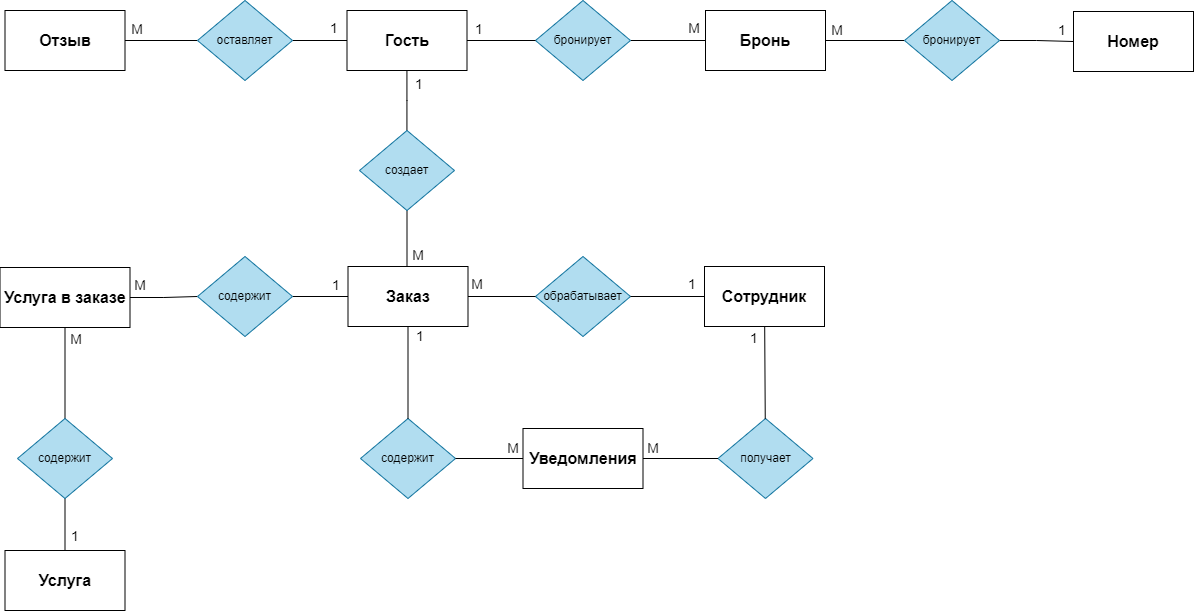

The diagram above was exported from draw.io. Its source (the exported page's mxGraphModel, read from the mxfile embedded in the PNG):
<mxGraphModel dx="1500" dy="899" grid="1" gridSize="10" guides="1" tooltips="1" connect="1" arrows="1" fold="1" page="1" pageScale="1" pageWidth="1169" pageHeight="827" math="0" shadow="0">
  <root>
    <mxCell id="_r1Es-19IkW4oCZ_9DLp-0" />
    <mxCell id="_r1Es-19IkW4oCZ_9DLp-1" parent="_r1Es-19IkW4oCZ_9DLp-0" />
    <mxCell id="_r1Es-19IkW4oCZ_9DLp-2" value="" style="edgeStyle=orthogonalEdgeStyle;rounded=0;orthogonalLoop=1;jettySize=auto;html=1;endArrow=none;endFill=0;" edge="1" parent="_r1Es-19IkW4oCZ_9DLp-1" source="_r1Es-19IkW4oCZ_9DLp-37" target="_r1Es-19IkW4oCZ_9DLp-4">
      <mxGeometry relative="1" as="geometry">
        <mxPoint x="1063.5" y="312" as="sourcePoint" />
        <mxPoint x="1043.5" y="332" as="targetPoint" />
      </mxGeometry>
    </mxCell>
    <mxCell id="_r1Es-19IkW4oCZ_9DLp-3" value="Номер" style="whiteSpace=wrap;html=1;rounded=0;fontStyle=1;fontSize=16;" vertex="1" parent="_r1Es-19IkW4oCZ_9DLp-1">
      <mxGeometry x="1396" y="213" width="120" height="60" as="geometry" />
    </mxCell>
    <mxCell id="_r1Es-19IkW4oCZ_9DLp-4" value="бронирует" style="rhombus;whiteSpace=wrap;html=1;rounded=0;fillColor=#b1ddf0;strokeColor=#10739e;" vertex="1" parent="_r1Es-19IkW4oCZ_9DLp-1">
      <mxGeometry x="858" y="202" width="95" height="80" as="geometry" />
    </mxCell>
    <mxCell id="_r1Es-19IkW4oCZ_9DLp-5" value="&lt;font color=&quot;#000000&quot;&gt;M&lt;/font&gt;" style="text;html=1;strokeColor=none;fillColor=none;align=center;verticalAlign=middle;whiteSpace=wrap;rounded=0;fontSize=14;fontColor=#FF0000;" vertex="1" parent="_r1Es-19IkW4oCZ_9DLp-1">
      <mxGeometry x="1007" y="220" width="20" height="20" as="geometry" />
    </mxCell>
    <mxCell id="_r1Es-19IkW4oCZ_9DLp-7" value="" style="edgeStyle=orthogonalEdgeStyle;rounded=0;orthogonalLoop=1;jettySize=auto;html=1;endArrow=none;endFill=0;" edge="1" parent="_r1Es-19IkW4oCZ_9DLp-1" source="_r1Es-19IkW4oCZ_9DLp-9" target="_r1Es-19IkW4oCZ_9DLp-19">
      <mxGeometry relative="1" as="geometry">
        <mxPoint x="828.5" y="32" as="sourcePoint" />
      </mxGeometry>
    </mxCell>
    <mxCell id="_r1Es-19IkW4oCZ_9DLp-8" value="" style="edgeStyle=orthogonalEdgeStyle;rounded=0;orthogonalLoop=1;jettySize=auto;html=1;endArrow=none;endFill=0;" edge="1" parent="_r1Es-19IkW4oCZ_9DLp-1" source="_r1Es-19IkW4oCZ_9DLp-9" target="_r1Es-19IkW4oCZ_9DLp-4">
      <mxGeometry relative="1" as="geometry">
        <mxPoint x="883.5" y="172.00263157894744" as="sourcePoint" />
        <mxPoint x="1013.5" y="361.95" as="targetPoint" />
      </mxGeometry>
    </mxCell>
    <mxCell id="DjqX_Z1rgbCPXDbNKhLw-5" value="" style="edgeStyle=orthogonalEdgeStyle;rounded=0;orthogonalLoop=1;jettySize=auto;html=1;endArrow=none;endFill=0;" edge="1" parent="_r1Es-19IkW4oCZ_9DLp-1" source="_r1Es-19IkW4oCZ_9DLp-9" target="DjqX_Z1rgbCPXDbNKhLw-4">
      <mxGeometry relative="1" as="geometry">
        <Array as="points">
          <mxPoint x="730" y="302" />
          <mxPoint x="730" y="302" />
        </Array>
      </mxGeometry>
    </mxCell>
    <mxCell id="_r1Es-19IkW4oCZ_9DLp-9" value="Гость" style="whiteSpace=wrap;html=1;rounded=0;fontStyle=1;fontSize=16;" vertex="1" parent="_r1Es-19IkW4oCZ_9DLp-1">
      <mxGeometry x="669.5" y="212" width="120" height="60" as="geometry" />
    </mxCell>
    <mxCell id="_r1Es-19IkW4oCZ_9DLp-11" value="" style="edgeStyle=orthogonalEdgeStyle;rounded=0;orthogonalLoop=1;jettySize=auto;html=1;endArrow=none;endFill=0;" edge="1" parent="_r1Es-19IkW4oCZ_9DLp-1" source="_r1Es-19IkW4oCZ_9DLp-12" target="_r1Es-19IkW4oCZ_9DLp-50">
      <mxGeometry relative="1" as="geometry">
        <mxPoint x="60" y="472" as="targetPoint" />
      </mxGeometry>
    </mxCell>
    <mxCell id="_r1Es-19IkW4oCZ_9DLp-12" value="Услуга" style="whiteSpace=wrap;html=1;rounded=0;fontStyle=1;fontSize=16;" vertex="1" parent="_r1Es-19IkW4oCZ_9DLp-1">
      <mxGeometry x="327.5" y="752" width="120" height="60" as="geometry" />
    </mxCell>
    <mxCell id="_r1Es-19IkW4oCZ_9DLp-13" value="Заказ" style="whiteSpace=wrap;html=1;rounded=0;fontStyle=1;fontSize=16;" vertex="1" parent="_r1Es-19IkW4oCZ_9DLp-1">
      <mxGeometry x="670.5" y="468" width="120" height="60" as="geometry" />
    </mxCell>
    <mxCell id="_r1Es-19IkW4oCZ_9DLp-14" value="обрабатывает" style="rhombus;whiteSpace=wrap;html=1;rounded=0;fillColor=#b1ddf0;strokeColor=#10739e;" vertex="1" parent="_r1Es-19IkW4oCZ_9DLp-1">
      <mxGeometry x="858" y="458" width="95" height="80" as="geometry" />
    </mxCell>
    <mxCell id="_r1Es-19IkW4oCZ_9DLp-16" value="Сотрудник" style="whiteSpace=wrap;html=1;rounded=0;fontStyle=1;fontSize=16;" vertex="1" parent="_r1Es-19IkW4oCZ_9DLp-1">
      <mxGeometry x="1027" y="468" width="120" height="60" as="geometry" />
    </mxCell>
    <mxCell id="_r1Es-19IkW4oCZ_9DLp-17" value="получает" style="rhombus;whiteSpace=wrap;html=1;rounded=0;fillColor=#b1ddf0;strokeColor=#10739e;" vertex="1" parent="_r1Es-19IkW4oCZ_9DLp-1">
      <mxGeometry x="1040.5" y="620" width="95" height="80" as="geometry" />
    </mxCell>
    <mxCell id="_r1Es-19IkW4oCZ_9DLp-18" value="" style="edgeStyle=orthogonalEdgeStyle;rounded=0;orthogonalLoop=1;jettySize=auto;html=1;endArrow=none;endFill=0;" edge="1" parent="_r1Es-19IkW4oCZ_9DLp-1" source="_r1Es-19IkW4oCZ_9DLp-19" target="_r1Es-19IkW4oCZ_9DLp-20">
      <mxGeometry relative="1" as="geometry" />
    </mxCell>
    <mxCell id="_r1Es-19IkW4oCZ_9DLp-19" value="оставляет" style="rhombus;whiteSpace=wrap;html=1;rounded=0;fillColor=#b1ddf0;strokeColor=#10739e;" vertex="1" parent="_r1Es-19IkW4oCZ_9DLp-1">
      <mxGeometry x="520" y="202" width="95" height="80" as="geometry" />
    </mxCell>
    <mxCell id="_r1Es-19IkW4oCZ_9DLp-20" value="Отзыв" style="whiteSpace=wrap;html=1;rounded=0;fontStyle=1;fontSize=16;" vertex="1" parent="_r1Es-19IkW4oCZ_9DLp-1">
      <mxGeometry x="327.5" y="212" width="120" height="60" as="geometry" />
    </mxCell>
    <mxCell id="_r1Es-19IkW4oCZ_9DLp-21" value="" style="endArrow=none;html=1;rounded=0;" edge="1" parent="_r1Es-19IkW4oCZ_9DLp-1" source="_r1Es-19IkW4oCZ_9DLp-13" target="_r1Es-19IkW4oCZ_9DLp-14">
      <mxGeometry width="50" height="50" relative="1" as="geometry">
        <mxPoint x="701.5" y="629.9969230769229" as="sourcePoint" />
        <mxPoint x="386.49999999999955" y="768.9200000000004" as="targetPoint" />
      </mxGeometry>
    </mxCell>
    <mxCell id="_r1Es-19IkW4oCZ_9DLp-22" value="" style="endArrow=none;html=1;rounded=0;" edge="1" parent="_r1Es-19IkW4oCZ_9DLp-1" source="_r1Es-19IkW4oCZ_9DLp-14" target="_r1Es-19IkW4oCZ_9DLp-16">
      <mxGeometry width="50" height="50" relative="1" as="geometry">
        <mxPoint x="922" y="550" as="sourcePoint" />
        <mxPoint x="1014" y="550" as="targetPoint" />
      </mxGeometry>
    </mxCell>
    <mxCell id="_r1Es-19IkW4oCZ_9DLp-23" value="" style="endArrow=none;html=1;rounded=0;" edge="1" parent="_r1Es-19IkW4oCZ_9DLp-1" source="_r1Es-19IkW4oCZ_9DLp-16" target="_r1Es-19IkW4oCZ_9DLp-17">
      <mxGeometry width="50" height="50" relative="1" as="geometry">
        <mxPoint x="933.5" y="550" as="sourcePoint" />
        <mxPoint x="1016.5" y="550" as="targetPoint" />
      </mxGeometry>
    </mxCell>
    <mxCell id="_r1Es-19IkW4oCZ_9DLp-24" value="" style="endArrow=none;html=1;rounded=0;edgeStyle=orthogonalEdgeStyle;" edge="1" parent="_r1Es-19IkW4oCZ_9DLp-1" source="_r1Es-19IkW4oCZ_9DLp-17" target="_r1Es-19IkW4oCZ_9DLp-30">
      <mxGeometry width="50" height="50" relative="1" as="geometry">
        <mxPoint x="994" y="740" as="sourcePoint" />
        <mxPoint x="1087" y="770" as="targetPoint" />
      </mxGeometry>
    </mxCell>
    <mxCell id="_r1Es-19IkW4oCZ_9DLp-26" value="&lt;font color=&quot;#000000&quot;&gt;1&lt;/font&gt;" style="text;html=1;strokeColor=none;fillColor=none;align=center;verticalAlign=middle;whiteSpace=wrap;rounded=0;fontSize=14;fontColor=#FF0000;" vertex="1" parent="_r1Es-19IkW4oCZ_9DLp-1">
      <mxGeometry x="792" y="221" width="20" height="20" as="geometry" />
    </mxCell>
    <mxCell id="_r1Es-19IkW4oCZ_9DLp-27" value="&lt;font color=&quot;#000000&quot;&gt;1&lt;/font&gt;" style="text;html=1;strokeColor=none;fillColor=none;align=center;verticalAlign=middle;whiteSpace=wrap;rounded=0;fontSize=14;fontColor=#FF0000;" vertex="1" parent="_r1Es-19IkW4oCZ_9DLp-1">
      <mxGeometry x="647" y="220" width="20" height="20" as="geometry" />
    </mxCell>
    <mxCell id="_r1Es-19IkW4oCZ_9DLp-28" value="&lt;font color=&quot;#000000&quot;&gt;1&lt;/font&gt;" style="text;html=1;strokeColor=none;fillColor=none;align=center;verticalAlign=middle;whiteSpace=wrap;rounded=0;fontSize=14;fontColor=#FF0000;" vertex="1" parent="_r1Es-19IkW4oCZ_9DLp-1">
      <mxGeometry x="1005" y="476" width="20" height="20" as="geometry" />
    </mxCell>
    <mxCell id="_r1Es-19IkW4oCZ_9DLp-29" value="содержит" style="rhombus;whiteSpace=wrap;html=1;rounded=0;fillColor=#b1ddf0;strokeColor=#10739e;" vertex="1" parent="_r1Es-19IkW4oCZ_9DLp-1">
      <mxGeometry x="683" y="620" width="95" height="80" as="geometry" />
    </mxCell>
    <mxCell id="_r1Es-19IkW4oCZ_9DLp-30" value="Уведомления" style="whiteSpace=wrap;html=1;rounded=0;fontStyle=1;fontSize=16;" vertex="1" parent="_r1Es-19IkW4oCZ_9DLp-1">
      <mxGeometry x="845.5" y="630" width="120" height="60" as="geometry" />
    </mxCell>
    <mxCell id="_r1Es-19IkW4oCZ_9DLp-31" value="" style="endArrow=none;html=1;rounded=0;" edge="1" parent="_r1Es-19IkW4oCZ_9DLp-1" source="_r1Es-19IkW4oCZ_9DLp-13" target="_r1Es-19IkW4oCZ_9DLp-29">
      <mxGeometry width="50" height="50" relative="1" as="geometry">
        <mxPoint x="731.5" y="570" as="sourcePoint" />
        <mxPoint x="681.5" y="550" as="targetPoint" />
      </mxGeometry>
    </mxCell>
    <mxCell id="_r1Es-19IkW4oCZ_9DLp-32" value="" style="endArrow=none;html=1;rounded=0;" edge="1" parent="_r1Es-19IkW4oCZ_9DLp-1" source="_r1Es-19IkW4oCZ_9DLp-29" target="_r1Es-19IkW4oCZ_9DLp-30">
      <mxGeometry width="50" height="50" relative="1" as="geometry">
        <mxPoint x="638.5" y="740" as="sourcePoint" />
        <mxPoint x="721.5" y="740" as="targetPoint" />
      </mxGeometry>
    </mxCell>
    <mxCell id="_r1Es-19IkW4oCZ_9DLp-33" value="&lt;font color=&quot;#000000&quot;&gt;1&lt;/font&gt;" style="text;html=1;strokeColor=none;fillColor=none;align=center;verticalAlign=middle;whiteSpace=wrap;rounded=0;fontSize=14;fontColor=#FF0000;" vertex="1" parent="_r1Es-19IkW4oCZ_9DLp-1">
      <mxGeometry x="732.5" y="528" width="20" height="20" as="geometry" />
    </mxCell>
    <mxCell id="_r1Es-19IkW4oCZ_9DLp-34" value="&lt;font color=&quot;#000000&quot;&gt;M&lt;/font&gt;" style="text;html=1;strokeColor=none;fillColor=none;align=center;verticalAlign=middle;whiteSpace=wrap;rounded=0;fontSize=14;fontColor=#FF0000;" vertex="1" parent="_r1Es-19IkW4oCZ_9DLp-1">
      <mxGeometry x="449.5" y="221" width="20" height="20" as="geometry" />
    </mxCell>
    <mxCell id="_r1Es-19IkW4oCZ_9DLp-35" value="&lt;font color=&quot;#000000&quot;&gt;M&lt;/font&gt;" style="text;html=1;strokeColor=none;fillColor=none;align=center;verticalAlign=middle;whiteSpace=wrap;rounded=0;fontSize=14;fontColor=#FF0000;" vertex="1" parent="_r1Es-19IkW4oCZ_9DLp-1">
      <mxGeometry x="966" y="640" width="20" height="20" as="geometry" />
    </mxCell>
    <mxCell id="_r1Es-19IkW4oCZ_9DLp-36" value="&lt;font color=&quot;#000000&quot;&gt;M&lt;/font&gt;" style="text;html=1;strokeColor=none;fillColor=none;align=center;verticalAlign=middle;whiteSpace=wrap;rounded=0;fontSize=14;fontColor=#FF0000;" vertex="1" parent="_r1Es-19IkW4oCZ_9DLp-1">
      <mxGeometry x="731" y="447" width="20" height="20" as="geometry" />
    </mxCell>
    <mxCell id="_r1Es-19IkW4oCZ_9DLp-37" value="Бронь" style="whiteSpace=wrap;html=1;rounded=0;fontStyle=1;fontSize=16;" vertex="1" parent="_r1Es-19IkW4oCZ_9DLp-1">
      <mxGeometry x="1028" y="212" width="120" height="60" as="geometry" />
    </mxCell>
    <mxCell id="_r1Es-19IkW4oCZ_9DLp-38" value="" style="edgeStyle=orthogonalEdgeStyle;rounded=0;orthogonalLoop=1;jettySize=auto;html=1;endArrow=none;endFill=0;" edge="1" parent="_r1Es-19IkW4oCZ_9DLp-1" source="_r1Es-19IkW4oCZ_9DLp-40" target="_r1Es-19IkW4oCZ_9DLp-3">
      <mxGeometry relative="1" as="geometry">
        <mxPoint x="1378.5" y="132" as="targetPoint" />
      </mxGeometry>
    </mxCell>
    <mxCell id="_r1Es-19IkW4oCZ_9DLp-39" value="" style="edgeStyle=orthogonalEdgeStyle;rounded=0;orthogonalLoop=1;jettySize=auto;html=1;endArrow=none;endFill=0;" edge="1" parent="_r1Es-19IkW4oCZ_9DLp-1" source="_r1Es-19IkW4oCZ_9DLp-40" target="_r1Es-19IkW4oCZ_9DLp-37">
      <mxGeometry relative="1" as="geometry">
        <mxPoint x="1138.5" y="132" as="targetPoint" />
      </mxGeometry>
    </mxCell>
    <mxCell id="_r1Es-19IkW4oCZ_9DLp-40" value="бронирует" style="rhombus;whiteSpace=wrap;html=1;rounded=0;fillColor=#b1ddf0;strokeColor=#10739e;" vertex="1" parent="_r1Es-19IkW4oCZ_9DLp-1">
      <mxGeometry x="1227" y="202" width="95" height="80" as="geometry" />
    </mxCell>
    <mxCell id="_r1Es-19IkW4oCZ_9DLp-41" value="&lt;font color=&quot;#000000&quot;&gt;1&lt;/font&gt;" style="text;html=1;strokeColor=none;fillColor=none;align=center;verticalAlign=middle;whiteSpace=wrap;rounded=0;fontSize=14;fontColor=#FF0000;" vertex="1" parent="_r1Es-19IkW4oCZ_9DLp-1">
      <mxGeometry x="1375" y="222" width="20" height="20" as="geometry" />
    </mxCell>
    <mxCell id="_r1Es-19IkW4oCZ_9DLp-42" value="&lt;font color=&quot;#000000&quot;&gt;M&lt;/font&gt;" style="text;html=1;strokeColor=none;fillColor=none;align=center;verticalAlign=middle;whiteSpace=wrap;rounded=0;fontSize=14;fontColor=#FF0000;" vertex="1" parent="_r1Es-19IkW4oCZ_9DLp-1">
      <mxGeometry x="1149.5" y="222" width="20" height="20" as="geometry" />
    </mxCell>
    <mxCell id="_r1Es-19IkW4oCZ_9DLp-45" value="" style="edgeStyle=orthogonalEdgeStyle;rounded=0;orthogonalLoop=1;jettySize=auto;html=1;endArrow=none;endFill=0;" edge="1" parent="_r1Es-19IkW4oCZ_9DLp-1" source="_r1Es-19IkW4oCZ_9DLp-46" target="_r1Es-19IkW4oCZ_9DLp-57">
      <mxGeometry relative="1" as="geometry">
        <mxPoint x="517.5" y="400" as="targetPoint" />
      </mxGeometry>
    </mxCell>
    <mxCell id="_r1Es-19IkW4oCZ_9DLp-46" value="Услуга в заказе" style="whiteSpace=wrap;html=1;rounded=0;fontStyle=1;fontSize=16;" vertex="1" parent="_r1Es-19IkW4oCZ_9DLp-1">
      <mxGeometry x="322.5" y="469" width="130" height="60" as="geometry" />
    </mxCell>
    <mxCell id="_r1Es-19IkW4oCZ_9DLp-49" value="" style="edgeStyle=orthogonalEdgeStyle;rounded=0;orthogonalLoop=1;jettySize=auto;html=1;endArrow=none;endFill=0;" edge="1" parent="_r1Es-19IkW4oCZ_9DLp-1" source="_r1Es-19IkW4oCZ_9DLp-50" target="_r1Es-19IkW4oCZ_9DLp-46">
      <mxGeometry relative="1" as="geometry" />
    </mxCell>
    <mxCell id="_r1Es-19IkW4oCZ_9DLp-50" value="содержит" style="rhombus;whiteSpace=wrap;html=1;rounded=0;fillColor=#b1ddf0;strokeColor=#10739e;" vertex="1" parent="_r1Es-19IkW4oCZ_9DLp-1">
      <mxGeometry x="340" y="620" width="95" height="80" as="geometry" />
    </mxCell>
    <mxCell id="_r1Es-19IkW4oCZ_9DLp-54" value="&lt;font color=&quot;#000000&quot;&gt;1&lt;/font&gt;" style="text;html=1;strokeColor=none;fillColor=none;align=center;verticalAlign=middle;whiteSpace=wrap;rounded=0;fontSize=14;fontColor=#FF0000;" vertex="1" parent="_r1Es-19IkW4oCZ_9DLp-1">
      <mxGeometry x="1067" y="530" width="20" height="20" as="geometry" />
    </mxCell>
    <mxCell id="_r1Es-19IkW4oCZ_9DLp-55" value="&lt;font color=&quot;#000000&quot;&gt;M&lt;/font&gt;" style="text;html=1;strokeColor=none;fillColor=none;align=center;verticalAlign=middle;whiteSpace=wrap;rounded=0;fontSize=14;fontColor=#FF0000;" vertex="1" parent="_r1Es-19IkW4oCZ_9DLp-1">
      <mxGeometry x="825.5" y="640" width="20" height="20" as="geometry" />
    </mxCell>
    <mxCell id="_r1Es-19IkW4oCZ_9DLp-56" value="" style="edgeStyle=orthogonalEdgeStyle;rounded=0;orthogonalLoop=1;jettySize=auto;html=1;endArrow=none;endFill=0;" edge="1" parent="_r1Es-19IkW4oCZ_9DLp-1" source="_r1Es-19IkW4oCZ_9DLp-57" target="_r1Es-19IkW4oCZ_9DLp-13">
      <mxGeometry relative="1" as="geometry">
        <mxPoint x="597.5" y="540" as="sourcePoint" />
      </mxGeometry>
    </mxCell>
    <mxCell id="_r1Es-19IkW4oCZ_9DLp-57" value="содержит" style="rhombus;whiteSpace=wrap;html=1;rounded=0;fillColor=#b1ddf0;strokeColor=#10739e;" vertex="1" parent="_r1Es-19IkW4oCZ_9DLp-1">
      <mxGeometry x="520" y="458" width="95" height="80" as="geometry" />
    </mxCell>
    <mxCell id="_r1Es-19IkW4oCZ_9DLp-58" value="&lt;font color=&quot;#000000&quot;&gt;1&lt;/font&gt;" style="text;html=1;strokeColor=none;fillColor=none;align=center;verticalAlign=middle;whiteSpace=wrap;rounded=0;fontSize=14;fontColor=#FF0000;" vertex="1" parent="_r1Es-19IkW4oCZ_9DLp-1">
      <mxGeometry x="388" y="728" width="20" height="20" as="geometry" />
    </mxCell>
    <mxCell id="_r1Es-19IkW4oCZ_9DLp-63" value="&lt;font color=&quot;#000000&quot;&gt;M&lt;/font&gt;" style="text;html=1;strokeColor=none;fillColor=none;align=center;verticalAlign=middle;whiteSpace=wrap;rounded=0;fontSize=14;fontColor=#FF0000;" vertex="1" parent="_r1Es-19IkW4oCZ_9DLp-1">
      <mxGeometry x="389" y="531" width="20" height="20" as="geometry" />
    </mxCell>
    <mxCell id="_r1Es-19IkW4oCZ_9DLp-64" value="&lt;font color=&quot;#000000&quot;&gt;M&lt;/font&gt;" style="text;html=1;strokeColor=none;fillColor=none;align=center;verticalAlign=middle;whiteSpace=wrap;rounded=0;fontSize=14;fontColor=#FF0000;" vertex="1" parent="_r1Es-19IkW4oCZ_9DLp-1">
      <mxGeometry x="452.5" y="477" width="20" height="20" as="geometry" />
    </mxCell>
    <mxCell id="_r1Es-19IkW4oCZ_9DLp-66" value="&lt;font color=&quot;#000000&quot;&gt;1&lt;/font&gt;" style="text;html=1;strokeColor=none;fillColor=none;align=center;verticalAlign=middle;whiteSpace=wrap;rounded=0;fontSize=14;fontColor=#FF0000;" vertex="1" parent="_r1Es-19IkW4oCZ_9DLp-1">
      <mxGeometry x="648.5" y="477" width="20" height="20" as="geometry" />
    </mxCell>
    <mxCell id="DjqX_Z1rgbCPXDbNKhLw-6" value="" style="edgeStyle=orthogonalEdgeStyle;rounded=0;orthogonalLoop=1;jettySize=auto;html=1;endArrow=none;endFill=0;" edge="1" parent="_r1Es-19IkW4oCZ_9DLp-1" source="DjqX_Z1rgbCPXDbNKhLw-4" target="_r1Es-19IkW4oCZ_9DLp-13">
      <mxGeometry relative="1" as="geometry">
        <Array as="points">
          <mxPoint x="729" y="500" />
          <mxPoint x="729" y="500" />
        </Array>
      </mxGeometry>
    </mxCell>
    <mxCell id="DjqX_Z1rgbCPXDbNKhLw-4" value="создает" style="rhombus;whiteSpace=wrap;html=1;rounded=0;fillColor=#b1ddf0;strokeColor=#10739e;" vertex="1" parent="_r1Es-19IkW4oCZ_9DLp-1">
      <mxGeometry x="682" y="332" width="95" height="80" as="geometry" />
    </mxCell>
    <mxCell id="DjqX_Z1rgbCPXDbNKhLw-7" value="&lt;font color=&quot;#000000&quot;&gt;1&lt;/font&gt;" style="text;html=1;strokeColor=none;fillColor=none;align=center;verticalAlign=middle;whiteSpace=wrap;rounded=0;fontSize=14;fontColor=#FF0000;" vertex="1" parent="_r1Es-19IkW4oCZ_9DLp-1">
      <mxGeometry x="732" y="276" width="20" height="20" as="geometry" />
    </mxCell>
    <mxCell id="DjqX_Z1rgbCPXDbNKhLw-8" value="&lt;font color=&quot;#000000&quot;&gt;M&lt;/font&gt;" style="text;html=1;strokeColor=none;fillColor=none;align=center;verticalAlign=middle;whiteSpace=wrap;rounded=0;fontSize=14;fontColor=#FF0000;" vertex="1" parent="_r1Es-19IkW4oCZ_9DLp-1">
      <mxGeometry x="790" y="476" width="20" height="20" as="geometry" />
    </mxCell>
  </root>
</mxGraphModel>